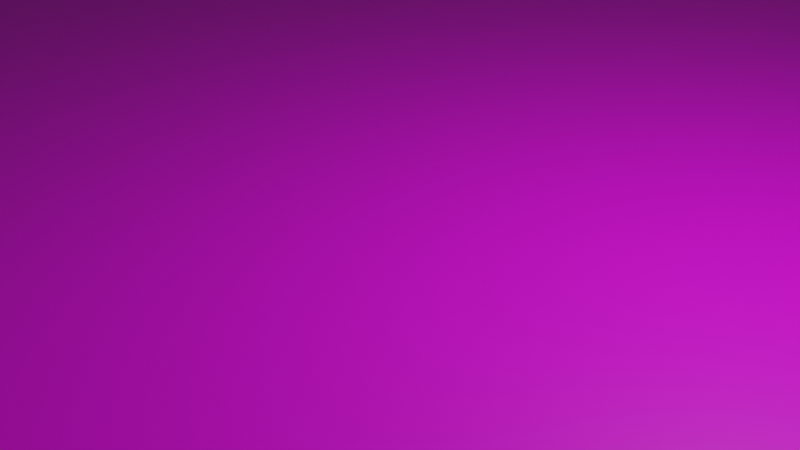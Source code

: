 # Source: path.blend  (saved by Blender 3.3.6; exported with 4.5.12 LTS)
import bpy
from mathutils import Matrix  # noqa: F401  (used for matrix-valued properties, if any)

bpy.ops.wm.read_factory_settings(use_empty=True)
scene = bpy.context.scene
scene.name = 'Scene'

# ---- collections
col_collection = bpy.data.collections.new('Collection'); scene.collection.children.link(col_collection)

# ---- images (referenced by path relative to the original .blend; pixels are not part of the script)
import os
ASSET_DIR = os.environ.get("B2B_ASSET_DIR", "")  # directory of the original .blend (textures are referenced by path, not embedded)
HERE = os.path.dirname(os.path.abspath(__file__))  # packed textures are extracted next to this script under _unpacked/

def load_image(name, relpath, width, height, colorspace="sRGB"):
    """Load a texture the original file referenced (path relative to the .blend, or extracted next to this script)."""
    p = next((c for c in (os.path.join(HERE, relpath), os.path.join(ASSET_DIR, relpath)) if relpath and os.path.exists(c)), "")
    if p:
        img = bpy.data.images.load(p, check_existing=True)
        img.name = name
    else:  # same state as the original file: an image datablock whose file is absent (Cycles renders it pink)
        img = bpy.data.images.new(name, width, height)
        img.source = "FILE"
        img.filepath = "//" + (relpath or name)
    img.colorspace_settings.name = colorspace
    return img
img_stylized_stone_floor_005_basecolor_jpg = load_image('Stylized_Stone_Floor_005_basecolor.jpg', 'Stylized_Stone_Floor_005_basecolor.jpg', 1024, 1024, 'sRGB')
img_path_bake = load_image('path-bake', 'path.png', 1024, 1024, 'sRGB')

# ---- materials (node trees are filled in below, after node groups)
mat_material_002 = bpy.data.materials.new('Material.002')

# ---- material node trees
mat_material_002.use_nodes = True; mat_material_002.node_tree.nodes.clear()
_N = mat_material_002.node_tree.nodes; _L = mat_material_002.node_tree.links
n0 = _N.new('ShaderNodeBsdfPrincipled'); n0.name = 'Principled BSDF'; n0.location = (10, 300)
n0.distribution = 'GGX'
n0.subsurface_method = 'RANDOM_WALK_SKIN'
n0.inputs[3].default_value = 1.45
n0.inputs[27].default_value = (0.0, 0.0, 0.0, 1.0)
n0.inputs[28].default_value = 1.0
n1 = _N.new('ShaderNodeOutputMaterial'); n1.name = 'Material Output'; n1.location = (300, 300)
n2 = _N.new('ShaderNodeTexImage'); n2.name = 'Image Texture'; n2.location = (-280, 260)
n2.image = img_stylized_stone_floor_005_basecolor_jpg
n3 = _N.new('ShaderNodeTexImage'); n3.name = 'Image Texture.001'; n3.location = (-375, -112)
n3.image = img_path_bake
_L.new(n0.outputs[0], n1.inputs[0])
_L.new(n2.outputs[0], n0.inputs[0])
n1.is_active_output = True

# ---- world
world_world = bpy.data.worlds.new('World'); scene.world = world_world
world_world.use_nodes = True; world_world.node_tree.nodes.clear()
_N = world_world.node_tree.nodes; _L = world_world.node_tree.links
n0 = _N.new('ShaderNodeOutputWorld'); n0.name = 'World Output'; n0.location = (300, 300)
n1 = _N.new('ShaderNodeBackground'); n1.name = 'Background'; n1.location = (10, 300)
n1.inputs[0].default_value = (0.05088, 0.05088, 0.05088, 1.0)
_L.new(n1.outputs[0], n0.inputs[0])
n0.is_active_output = True
world_world.color = (0.05088, 0.05088, 0.05088)
world_world.use_sun_shadow = False
world_world.sun_shadow_jitter_overblur = 0.0

# ---- cameras
cam_camera = bpy.data.cameras.new('Camera')
cam_camera.clip_end = 100.0
cam_camera.ortho_scale = 7.314

# ---- lights
light_light = bpy.data.lights.new('Light', 'POINT')
light_light.transmission_factor = 0.0
light_light.energy = 1000.0
light_light.shadow_soft_size = 0.1
light_light.shadow_maximum_resolution = 0.006
light_light.use_absolute_resolution = True

# ---- meshes
me_plane = bpy.data.meshes.new('Plane')
me_plane.from_pydata([(-5.0, -5.0, 0.0), (5.0, -5.0, 0.0), (-5.0, 5.0, 0.0), (5.0, 5.0, 0.0)], [], [(0, 1, 3, 2)])
_uv = me_plane.uv_layers.new(name='UVMap')
_uv.uv.foreach_set('vector', [0.0, 0.0, 1.0, 0.0, 1.0, 1.0, 0.0, 1.0])
me_plane.materials.append(mat_material_002)
me_plane.update()

# ---- objects
ob_light = bpy.data.objects.new('Light', light_light)
ob_camera = bpy.data.objects.new('Camera', cam_camera)
ob_plane = bpy.data.objects.new('Plane', me_plane)

# ---- transforms, parenting, visibility, modifiers, constraints
ob_light.location = (4.076, 1.005, 5.904)
ob_light.rotation_euler = (0.6503, 0.05522, 1.866)
ob_light.lock_rotations_4d = False
ob_light.empty_display_type = 'ARROWS'
ob_light.color = (0.0, 0.0, 0.0, 0.0)
ob_light.lineart.crease_threshold = 0.0
ob_camera.location = (7.359, -6.926, 4.958)
ob_camera.rotation_euler = (1.109, 0.0, 0.8149)
ob_camera.lock_rotations_4d = False
ob_camera.empty_display_type = 'ARROWS'
ob_camera.color = (0.0, 0.0, 0.0, 0.0)
ob_camera.display_type = 'WIRE'
ob_camera.lineart.crease_threshold = 0.0
ob_plane.location = (0.0, 0.0, 0.0)
ob_plane.scale = (10.0, 10.0, 1.0)

# ---- collection membership
col_collection.objects.link(ob_light)
col_collection.objects.link(ob_camera)
col_collection.objects.link(ob_plane)

# ---- scene / render settings (as saved in the file)
scene.camera = ob_camera
scene.frame_start = 1; scene.frame_end = 250; scene.frame_set(1)
scene.render.engine = 'CYCLES'
scene.cycles.sampling_pattern = 'TABULATED_SOBOL'
scene.cycles.use_light_tree = False
scene.cycles.bake_type = 'DIFFUSE'
scene.view_settings.view_transform = 'Filmic'
bpy.context.view_layer.update()
